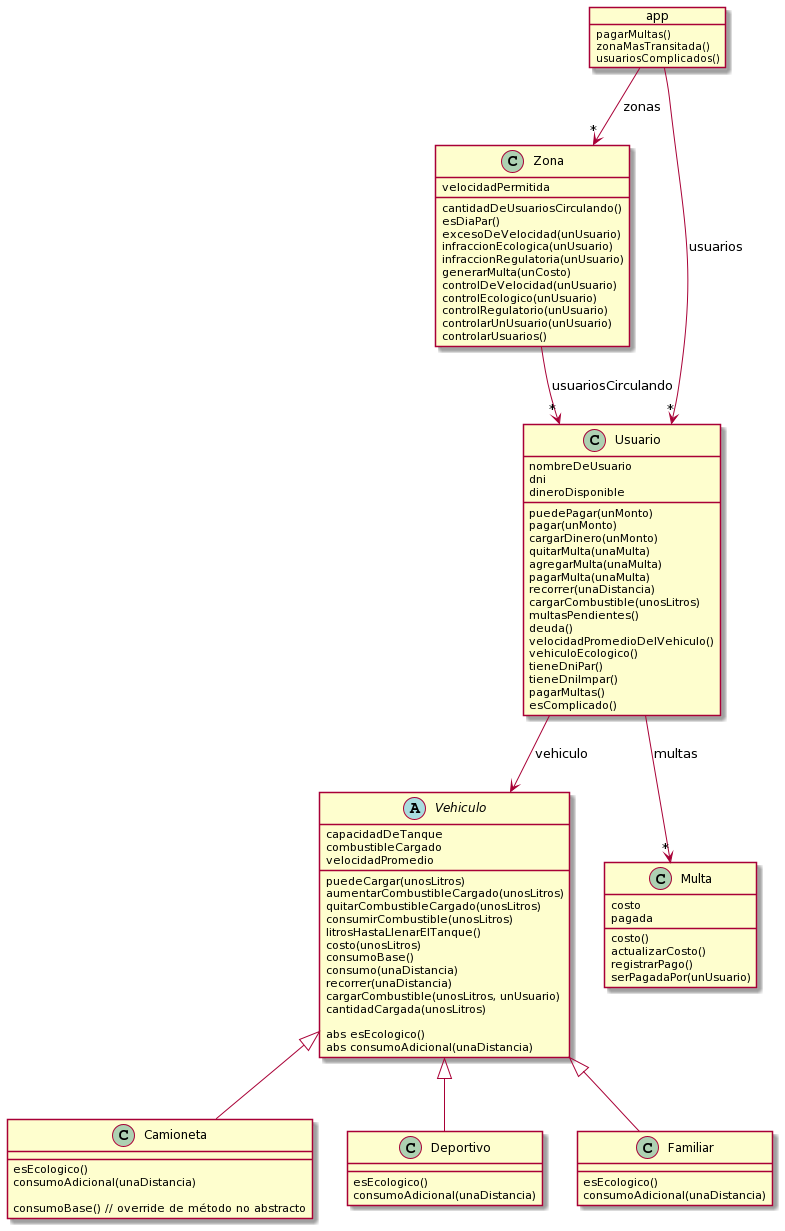

The diagram above was rendered by PlantUML. Its source (embedded in the PNG):
@startuml
object app {
pagarMultas()
zonaMasTransitada()
usuariosComplicados()
}

class Zona {
velocidadPermitida

cantidadDeUsuariosCirculando()
esDiaPar()
excesoDeVelocidad(unUsuario)
infraccionEcologica(unUsuario)
infraccionRegulatoria(unUsuario)
generarMulta(unCosto)
controlDeVelocidad(unUsuario)
controlEcologico(unUsuario)
controlRegulatorio(unUsuario)
controlarUnUsuario(unUsuario)
controlarUsuarios()
}


class Usuario {
nombreDeUsuario
dni
dineroDisponible

puedePagar(unMonto)
pagar(unMonto)
cargarDinero(unMonto)
quitarMulta(unaMulta)
agregarMulta(unaMulta)
pagarMulta(unaMulta)
recorrer(unaDistancia)
cargarCombustible(unosLitros)
multasPendientes()
deuda()
velocidadPromedioDelVehiculo()
vehiculoEcologico()
tieneDniPar()
tieneDniImpar()
pagarMultas()
esComplicado()
}



abstract Vehiculo {
capacidadDeTanque
combustibleCargado
velocidadPromedio

puedeCargar(unosLitros)
aumentarCombustibleCargado(unosLitros)
quitarCombustibleCargado(unosLitros)
consumirCombustible(unosLitros)
litrosHastaLlenarElTanque()
costo(unosLitros)
consumoBase()
consumo(unaDistancia)
recorrer(unaDistancia)
cargarCombustible(unosLitros, unUsuario)
cantidadCargada(unosLitros)

abs esEcologico()
abs consumoAdicional(unaDistancia)

}


class Camioneta {
esEcologico()
consumoAdicional(unaDistancia)

consumoBase() // override de método no abstracto
}

class Deportivo {
esEcologico()
consumoAdicional(unaDistancia)

}

class Familiar {
esEcologico()
consumoAdicional(unaDistancia)

}



class Multa {
costo
pagada

costo()
actualizarCosto()
registrarPago()
serPagadaPor(unUsuario)

}



app -->"*" Usuario : usuarios
app -->"*" Zona : zonas
Zona -->"*" Usuario : usuariosCirculando

Usuario -->"*" Multa : multas
Usuario --> Vehiculo : vehiculo

Vehiculo <|-- Deportivo
Vehiculo <|-- Camioneta
Vehiculo <|-- Familiar
@enduml